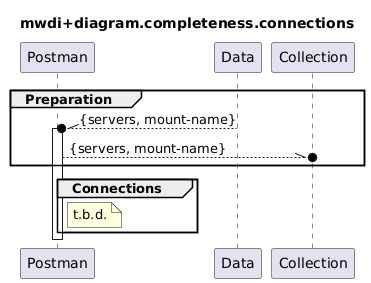

The diagram above was rendered by PlantUML. Its source (embedded in the PNG):
@startuml
skinparam responseMessageBelowArrow true

title
mwdi+diagram.completeness.connections
end title

participant "Postman" as Postman
participant "Data" as Data
participant "Collection" as Collection

group Preparation
  Data --\\o Postman : {servers, mount-name}
  activate Postman
  Postman --\\o Collection : {servers, mount-name}
end

group Connections
  note right Postman
    t.b.d.
  end note
end

deactivate Postman
@enduml